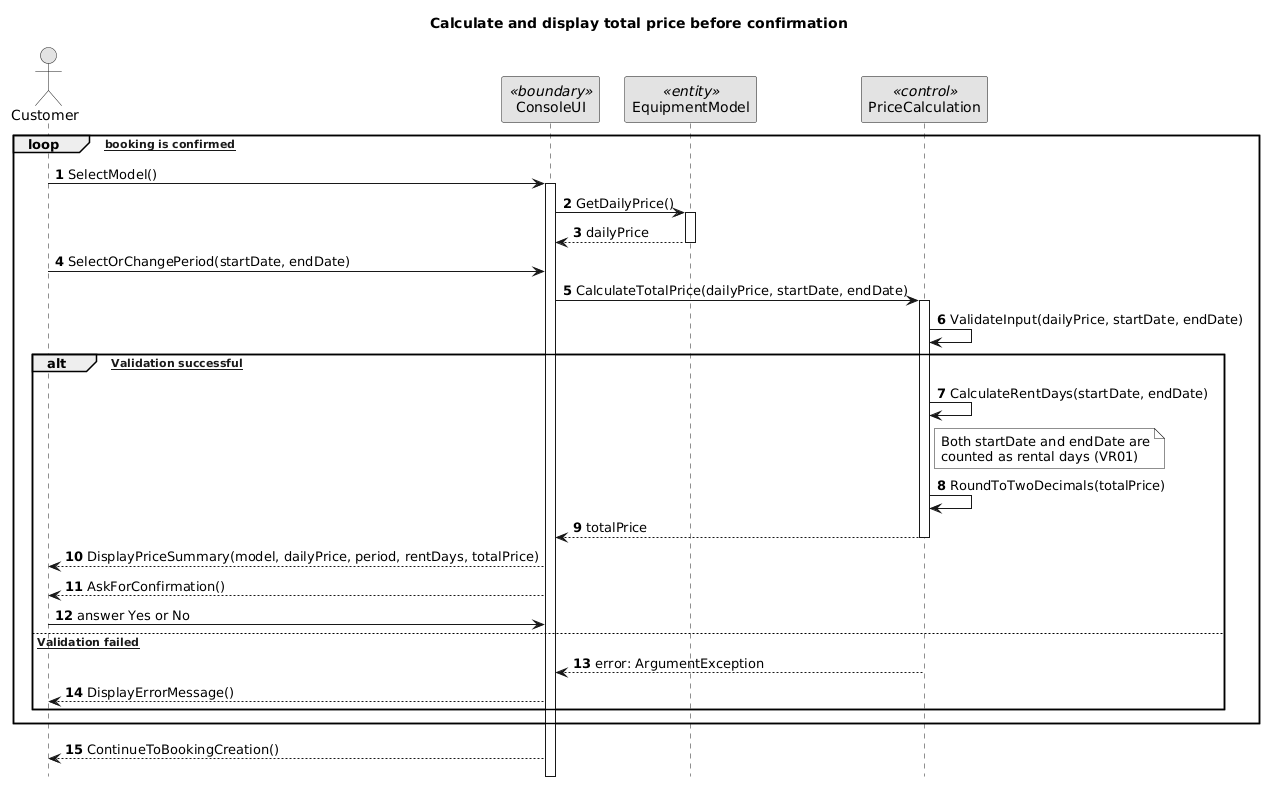

The diagram above was rendered by PlantUML. Its source (embedded in the PNG):
@startuml
title Calculate and display total price before confirmation
hide footbox
autonumber
skinparam monochrome true
skinparam shadowing false

actor Customer
participant "ConsoleUI" as UI <<boundary>>
participant "EquipmentModel" as Model <<entity>>
participant "PriceCalculation" as PC <<control>>

loop [Until booking is confirmed]
  Customer -> UI : SelectModel()
  activate UI
  UI -> Model : GetDailyPrice()
  activate Model
  Model --> UI : dailyPrice
  deactivate Model

  Customer -> UI : SelectOrChangePeriod(startDate, endDate)
  UI -> PC : CalculateTotalPrice(dailyPrice, startDate, endDate)
  activate PC
  PC -> PC : ValidateInput(dailyPrice, startDate, endDate)

  alt [c Validation successful]
    PC -> PC : CalculateRentDays(startDate, endDate)
    note right of PC
      Both startDate and endDate are
      counted as rental days (VR01)
    end note
    PC -> PC : RoundToTwoDecimals(totalPrice)
    PC --> UI : totalPrice
    deactivate PC
    UI --> Customer : DisplayPriceSummary(model, dailyPrice, period, rentDays, totalPrice)
    UI --> Customer : AskForConfirmation()
    Customer -> UI : answer Yes or No
  else [c Validation failed]
    PC --> UI : error: ArgumentException
    deactivate PC
    UI --> Customer : DisplayErrorMessage()
  end
end

UI --> Customer : ContinueToBookingCreation()
@enduml